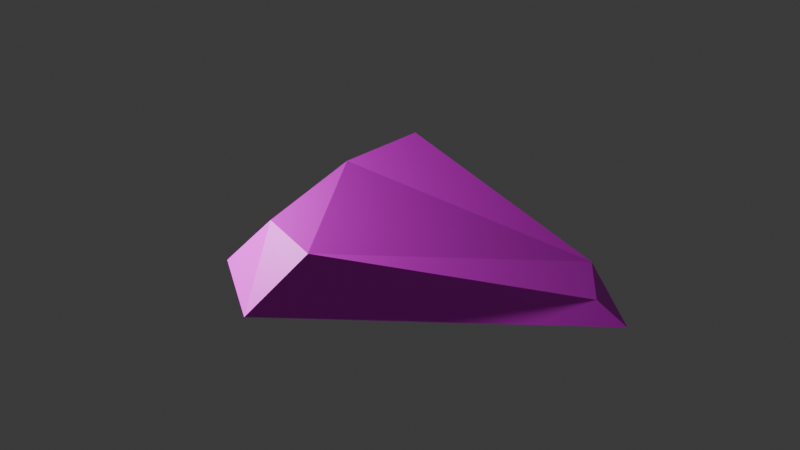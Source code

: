 # Source: rock_9.blend  (saved by Blender 4.3.34; exported with 4.5.12 LTS)
import bpy
from mathutils import Matrix  # noqa: F401  (used for matrix-valued properties, if any)

bpy.ops.wm.read_factory_settings(use_empty=True)
scene = bpy.context.scene
scene.name = 'Scene'

# ---- collections
col_collection = bpy.data.collections.new('Collection'); scene.collection.children.link(col_collection)

# ---- images (referenced by path relative to the original .blend; pixels are not part of the script)
import os
ASSET_DIR = os.environ.get("B2B_ASSET_DIR", "")  # directory of the original .blend (textures are referenced by path, not embedded)
HERE = os.path.dirname(os.path.abspath(__file__))  # packed textures are extracted next to this script under _unpacked/

def load_image(name, relpath, width, height, colorspace="sRGB"):
    """Load a texture the original file referenced (path relative to the .blend, or extracted next to this script)."""
    p = next((c for c in (os.path.join(HERE, relpath), os.path.join(ASSET_DIR, relpath)) if relpath and os.path.exists(c)), "")
    if p:
        img = bpy.data.images.load(p, check_existing=True)
        img.name = name
    else:  # same state as the original file: an image datablock whose file is absent (Cycles renders it pink)
        img = bpy.data.images.new(name, width, height)
        img.source = "FILE"
        img.filepath = "//" + (relpath or name)
    img.colorspace_settings.name = colorspace
    return img
img_color_palette_png = load_image('color-palette.png', 'color-palette.png', 1024, 1024, 'sRGB')

# ---- materials (node trees are filled in below, after node groups)
mat_material_002 = bpy.data.materials.new('Material.002')

# ---- material node trees
mat_material_002.use_nodes = True; mat_material_002.node_tree.nodes.clear()
_N = mat_material_002.node_tree.nodes; _L = mat_material_002.node_tree.links
n0 = _N.new('ShaderNodeBsdfPrincipled'); n0.name = 'Principled BSDF'; n0.location = (10, 300)
n1 = _N.new('ShaderNodeOutputMaterial'); n1.name = 'Material Output'; n1.location = (300, 300)
n2 = _N.new('ShaderNodeTexImage'); n2.name = 'Image Texture'; n2.location = (-280, 280)
n2.image = img_color_palette_png
_L.new(n0.outputs[0], n1.inputs[0])
_L.new(n2.outputs[0], n0.inputs[0])
n1.is_active_output = True

# ---- world
world_world = bpy.data.worlds.new('World'); scene.world = world_world
world_world.use_nodes = True; world_world.node_tree.nodes.clear()
_N = world_world.node_tree.nodes; _L = world_world.node_tree.links
n0 = _N.new('ShaderNodeOutputWorld'); n0.name = 'World Output'; n0.location = (300, 300)
n1 = _N.new('ShaderNodeBackground'); n1.name = 'Background'; n1.location = (10, 300)
n1.inputs[0].default_value = (0.05088, 0.05088, 0.05088, 1.0)
_L.new(n1.outputs[0], n0.inputs[0])
n0.is_active_output = True
world_world.color = (0.05088, 0.05088, 0.05088)
world_world.sun_shadow_jitter_overblur = 0.0

# ---- lights
light_light = bpy.data.lights.new('Light', 'POINT')
light_light.energy = 1000.0
light_light.shadow_soft_size = 0.1

# ---- meshes
me_icosphere = bpy.data.meshes.new('Icosphere')
me_icosphere.from_pydata([(-0.02945, 0.05113, -0.001504), (0.9465, -1.701, -0.001446), (-0.1051, -1.647, -0.001538), (-1.101, 0.06169, 0.007939), (-0.2368, 0.7017, 0.01184), (2.145, 1.33, -0.001051), (0.5315, -1.34, 0.6734), (-0.203, -0.4309, 0.8003), (-0.5407, 0.37, 0.8521), (1.317, 1.405, 0.1851), (1.941, 1.13, 0.1931), (1.122, -1.16, 0.6138)], [], [(0, 1, 2), (1, 0, 5), (0, 2, 3), (0, 3, 4), (0, 4, 5), (1, 5, 10), (2, 1, 6), (3, 2, 7), (4, 3, 8), (5, 4, 9), (1, 10, 11, 6), (2, 6, 7), (3, 7, 8), (4, 8, 9), (5, 9, 10), (10, 9, 8, 7, 6, 11)])
_uv = me_icosphere.uv_layers.new(name='UVMap')
_uv.uv.foreach_set('vector', [0.8436, 0.4698, 0.8403, 0.4641, 0.8469, 0.4641, 0.8403, 0.4641, 0.837, 0.4698, 0.8337, 0.4641, 0.8172, 0.4698, 0.8139, 0.4641, 0.8205, 0.4641, 0.8238, 0.4698, 0.8205, 0.4641, 0.8271, 0.4641, 0.8304, 0.4698, 0.8271, 0.4641, 0.8337, 0.4641, 0.8305, 0.4036, 0.8239, 0.4036, 0.8272, 0.3978, 0.8371, 0.4036, 0.8305, 0.4036, 0.8338, 0.3978, 0.8166, 0.4172, 0.81, 0.4172, 0.8133, 0.4115, 0.8212, 0.4133, 0.8146, 0.4133, 0.8179, 0.4076, 0.8278, 0.4133, 0.8212, 0.4133, 0.8245, 0.4076, 0.8305, 0.4036, 0.8272, 0.3978, 0.8305, 0.3978, 0.8338, 0.3978, 0.843, 0.4172, 0.8397, 0.4115, 0.8463, 0.4115, 0.8166, 0.4172, 0.8133, 0.4115, 0.8199, 0.4115, 0.8212, 0.4133, 0.8179, 0.4076, 0.8245, 0.4076, 0.8278, 0.4133, 0.8245, 0.4076, 0.8311, 0.4076, 0.837, 0.4584, 0.8304, 0.4584, 0.8238, 0.4584, 0.8172, 0.4584, 0.8436, 0.4584, 0.8403, 0.4584])
me_icosphere.materials.append(mat_material_002)
me_icosphere.update()

# ---- objects
ob_light = bpy.data.objects.new('Light', light_light)
ob_icosphere = bpy.data.objects.new('Icosphere', me_icosphere)

# ---- transforms, parenting, visibility, modifiers, constraints
ob_light.location = (-2.35, -3.389, 2.264)
ob_light.rotation_euler = (0.6503, 0.05522, 1.866)
ob_light.lock_rotations_4d = False
ob_light.empty_display_type = 'ARROWS'
ob_light.color = (0.0, 0.0, 0.0, 0.0)
ob_light.lineart.crease_threshold = 0.0
ob_icosphere.location = (0.0, 0.0, 0.0)
ob_icosphere.rotation_euler = (0.0, -0.0, -0.5507)

# ---- collection membership
col_collection.objects.link(ob_light)
col_collection.objects.link(ob_icosphere)

# ---- scene / render settings (as saved in the file)
scene.frame_start = 1; scene.frame_end = 250; scene.frame_set(1)
scene.render.engine = 'BLENDER_EEVEE_NEXT'
bpy.context.view_layer.update()

# ---- added for rendering (the .blend has no active camera): camera
cam_auto = bpy.data.cameras.new('AutoCamera')
cam_auto.lens = 50.0
cam_auto.sensor_width = 36.0
cam_auto.clip_end = 1000.0
ob_auto_camera = bpy.data.objects.new('AutoCamera', cam_auto)
scene.collection.objects.link(ob_auto_camera)
ob_auto_camera.location = (6.13821, -7.32447, 5.04196)
ob_auto_camera.rotation_euler = (1.09748, -7.21219e-08, 0.694738)
scene.camera = ob_auto_camera
bpy.context.view_layer.update()

